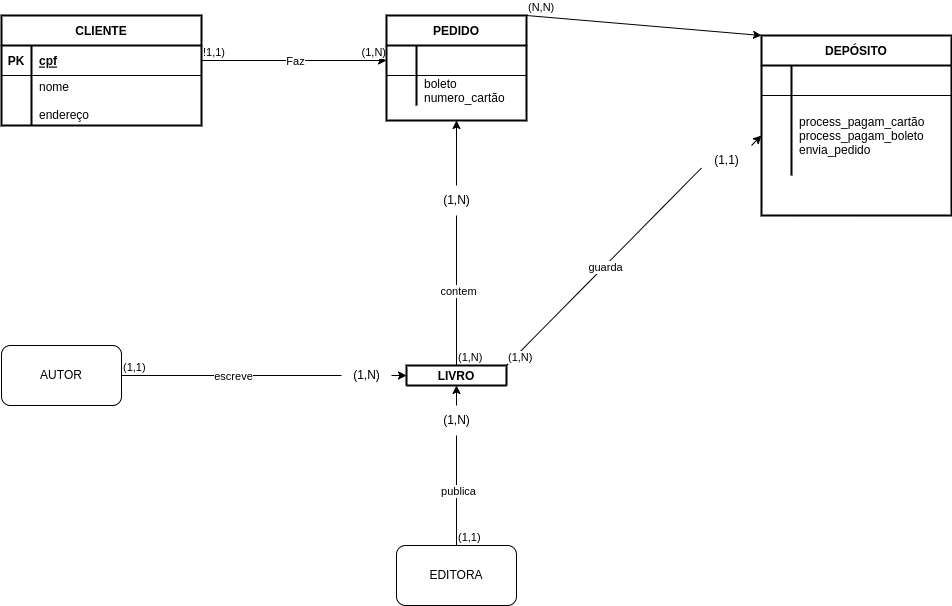

The diagram above was exported from draw.io. Its source (the exported page's mxGraphModel, read from the mxfile embedded in the PNG):
<mxGraphModel dx="764" dy="761" grid="1" gridSize="10" guides="1" tooltips="1" connect="1" arrows="1" fold="1" page="1" pageScale="1" pageWidth="850" pageHeight="1100" math="0" shadow="0" extFonts="Permanent Marker^https://fonts.googleapis.com/css?family=Permanent+Marker">
  <root>
    <mxCell id="0" />
    <mxCell id="1" parent="0" />
    <mxCell id="LWcOsDqIuUJao-6S2ubT-8" value="CLIENTE" style="shape=table;startSize=30;container=1;collapsible=1;childLayout=tableLayout;fixedRows=1;rowLines=0;fontStyle=1;align=center;resizeLast=1;strokeWidth=2;" parent="1" vertex="1">
      <mxGeometry x="200" y="1100" width="200" height="110" as="geometry">
        <mxRectangle x="335" y="1110" width="90" height="30" as="alternateBounds" />
      </mxGeometry>
    </mxCell>
    <mxCell id="LWcOsDqIuUJao-6S2ubT-9" value="" style="shape=partialRectangle;collapsible=0;dropTarget=0;pointerEvents=0;fillColor=none;points=[[0,0.5],[1,0.5]];portConstraint=eastwest;top=0;left=0;right=0;bottom=1;" parent="LWcOsDqIuUJao-6S2ubT-8" vertex="1">
      <mxGeometry y="30" width="200" height="30" as="geometry" />
    </mxCell>
    <mxCell id="LWcOsDqIuUJao-6S2ubT-10" value="PK" style="shape=partialRectangle;overflow=hidden;connectable=0;fillColor=none;top=0;left=0;bottom=0;right=0;fontStyle=1;" parent="LWcOsDqIuUJao-6S2ubT-9" vertex="1">
      <mxGeometry width="30" height="30" as="geometry">
        <mxRectangle width="30" height="30" as="alternateBounds" />
      </mxGeometry>
    </mxCell>
    <mxCell id="LWcOsDqIuUJao-6S2ubT-11" value="cpf" style="shape=partialRectangle;overflow=hidden;connectable=0;fillColor=none;top=0;left=0;bottom=0;right=0;align=left;spacingLeft=6;fontStyle=5;" parent="LWcOsDqIuUJao-6S2ubT-9" vertex="1">
      <mxGeometry x="30" width="170" height="30" as="geometry">
        <mxRectangle width="170" height="30" as="alternateBounds" />
      </mxGeometry>
    </mxCell>
    <mxCell id="LWcOsDqIuUJao-6S2ubT-12" value="" style="shape=partialRectangle;collapsible=0;dropTarget=0;pointerEvents=0;fillColor=none;points=[[0,0.5],[1,0.5]];portConstraint=eastwest;top=0;left=0;right=0;bottom=0;" parent="LWcOsDqIuUJao-6S2ubT-8" vertex="1">
      <mxGeometry y="60" width="200" height="50" as="geometry" />
    </mxCell>
    <mxCell id="LWcOsDqIuUJao-6S2ubT-13" value="" style="shape=partialRectangle;overflow=hidden;connectable=0;fillColor=none;top=0;left=0;bottom=0;right=0;" parent="LWcOsDqIuUJao-6S2ubT-12" vertex="1">
      <mxGeometry width="30" height="50" as="geometry">
        <mxRectangle width="30" height="50" as="alternateBounds" />
      </mxGeometry>
    </mxCell>
    <mxCell id="LWcOsDqIuUJao-6S2ubT-14" value="nome&#10;&#10;endereço" style="shape=partialRectangle;overflow=hidden;connectable=0;fillColor=none;top=0;left=0;bottom=0;right=0;align=left;spacingLeft=6;" parent="LWcOsDqIuUJao-6S2ubT-12" vertex="1">
      <mxGeometry x="30" width="170" height="50" as="geometry">
        <mxRectangle width="170" height="50" as="alternateBounds" />
      </mxGeometry>
    </mxCell>
    <mxCell id="zJOaB44fdJEcTuTBnsfp-26" value="" style="endArrow=classic;html=1;rounded=0;exitX=1;exitY=0.5;exitDx=0;exitDy=0;entryX=0;entryY=0.5;entryDx=0;entryDy=0;" parent="1" source="LWcOsDqIuUJao-6S2ubT-9" target="zJOaB44fdJEcTuTBnsfp-38" edge="1">
      <mxGeometry relative="1" as="geometry">
        <mxPoint x="310" y="1140" as="sourcePoint" />
        <mxPoint x="595" y="1180" as="targetPoint" />
      </mxGeometry>
    </mxCell>
    <mxCell id="zJOaB44fdJEcTuTBnsfp-27" value="Faz" style="edgeLabel;resizable=0;html=1;align=center;verticalAlign=middle;" parent="zJOaB44fdJEcTuTBnsfp-26" connectable="0" vertex="1">
      <mxGeometry relative="1" as="geometry" />
    </mxCell>
    <mxCell id="zJOaB44fdJEcTuTBnsfp-28" value="!1,1)" style="edgeLabel;resizable=0;html=1;align=left;verticalAlign=bottom;" parent="zJOaB44fdJEcTuTBnsfp-26" connectable="0" vertex="1">
      <mxGeometry x="-1" relative="1" as="geometry" />
    </mxCell>
    <mxCell id="zJOaB44fdJEcTuTBnsfp-29" value="(1,N)" style="edgeLabel;resizable=0;html=1;align=right;verticalAlign=bottom;" parent="zJOaB44fdJEcTuTBnsfp-26" connectable="0" vertex="1">
      <mxGeometry x="1" relative="1" as="geometry" />
    </mxCell>
    <mxCell id="zJOaB44fdJEcTuTBnsfp-37" value="PEDIDO" style="shape=table;startSize=30;container=1;collapsible=1;childLayout=tableLayout;fixedRows=1;rowLines=0;fontStyle=1;align=center;resizeLast=1;strokeWidth=2;" parent="1" vertex="1">
      <mxGeometry x="585" y="1100" width="140" height="105" as="geometry">
        <mxRectangle x="610" y="1110" width="90" height="30" as="alternateBounds" />
      </mxGeometry>
    </mxCell>
    <mxCell id="zJOaB44fdJEcTuTBnsfp-38" value="" style="shape=partialRectangle;collapsible=0;dropTarget=0;pointerEvents=0;fillColor=none;points=[[0,0.5],[1,0.5]];portConstraint=eastwest;top=0;left=0;right=0;bottom=1;" parent="zJOaB44fdJEcTuTBnsfp-37" vertex="1">
      <mxGeometry y="30" width="140" height="30" as="geometry" />
    </mxCell>
    <mxCell id="zJOaB44fdJEcTuTBnsfp-39" value="" style="shape=partialRectangle;overflow=hidden;connectable=0;fillColor=none;top=0;left=0;bottom=0;right=0;fontStyle=1;" parent="zJOaB44fdJEcTuTBnsfp-38" vertex="1">
      <mxGeometry width="30" height="30" as="geometry">
        <mxRectangle width="30" height="30" as="alternateBounds" />
      </mxGeometry>
    </mxCell>
    <mxCell id="zJOaB44fdJEcTuTBnsfp-40" value="" style="shape=partialRectangle;overflow=hidden;connectable=0;fillColor=none;top=0;left=0;bottom=0;right=0;align=left;spacingLeft=6;fontStyle=5;" parent="zJOaB44fdJEcTuTBnsfp-38" vertex="1">
      <mxGeometry x="30" width="110" height="30" as="geometry">
        <mxRectangle width="110" height="30" as="alternateBounds" />
      </mxGeometry>
    </mxCell>
    <mxCell id="zJOaB44fdJEcTuTBnsfp-41" value="" style="shape=partialRectangle;collapsible=0;dropTarget=0;pointerEvents=0;fillColor=none;points=[[0,0.5],[1,0.5]];portConstraint=eastwest;top=0;left=0;right=0;bottom=0;" parent="zJOaB44fdJEcTuTBnsfp-37" vertex="1">
      <mxGeometry y="60" width="140" height="30" as="geometry" />
    </mxCell>
    <mxCell id="zJOaB44fdJEcTuTBnsfp-42" value="" style="shape=partialRectangle;overflow=hidden;connectable=0;fillColor=none;top=0;left=0;bottom=0;right=0;" parent="zJOaB44fdJEcTuTBnsfp-41" vertex="1">
      <mxGeometry width="30" height="30" as="geometry">
        <mxRectangle width="30" height="30" as="alternateBounds" />
      </mxGeometry>
    </mxCell>
    <mxCell id="zJOaB44fdJEcTuTBnsfp-43" value="boleto&#10;numero_cartão" style="shape=partialRectangle;overflow=hidden;connectable=0;fillColor=none;top=0;left=0;bottom=0;right=0;align=left;spacingLeft=6;" parent="zJOaB44fdJEcTuTBnsfp-41" vertex="1">
      <mxGeometry x="30" width="110" height="30" as="geometry">
        <mxRectangle width="110" height="30" as="alternateBounds" />
      </mxGeometry>
    </mxCell>
    <mxCell id="zJOaB44fdJEcTuTBnsfp-44" value="DEPÓSITO" style="shape=table;startSize=30;container=1;collapsible=1;childLayout=tableLayout;fixedRows=1;rowLines=0;fontStyle=1;align=center;resizeLast=1;strokeWidth=2;" parent="1" vertex="1">
      <mxGeometry x="960" y="1120" width="190" height="180" as="geometry">
        <mxRectangle x="900" y="1160" width="100" height="30" as="alternateBounds" />
      </mxGeometry>
    </mxCell>
    <mxCell id="zJOaB44fdJEcTuTBnsfp-45" value="" style="shape=partialRectangle;collapsible=0;dropTarget=0;pointerEvents=0;fillColor=none;points=[[0,0.5],[1,0.5]];portConstraint=eastwest;top=0;left=0;right=0;bottom=1;" parent="zJOaB44fdJEcTuTBnsfp-44" vertex="1">
      <mxGeometry y="30" width="190" height="30" as="geometry" />
    </mxCell>
    <mxCell id="zJOaB44fdJEcTuTBnsfp-46" value="" style="shape=partialRectangle;overflow=hidden;connectable=0;fillColor=none;top=0;left=0;bottom=0;right=0;fontStyle=1;" parent="zJOaB44fdJEcTuTBnsfp-45" vertex="1">
      <mxGeometry width="30" height="30" as="geometry">
        <mxRectangle width="30" height="30" as="alternateBounds" />
      </mxGeometry>
    </mxCell>
    <mxCell id="zJOaB44fdJEcTuTBnsfp-47" value="" style="shape=partialRectangle;overflow=hidden;connectable=0;fillColor=none;top=0;left=0;bottom=0;right=0;align=left;spacingLeft=6;fontStyle=5;" parent="zJOaB44fdJEcTuTBnsfp-45" vertex="1">
      <mxGeometry x="30" width="160" height="30" as="geometry">
        <mxRectangle width="160" height="30" as="alternateBounds" />
      </mxGeometry>
    </mxCell>
    <mxCell id="zJOaB44fdJEcTuTBnsfp-48" value="" style="shape=partialRectangle;collapsible=0;dropTarget=0;pointerEvents=0;fillColor=none;points=[[0,0.5],[1,0.5]];portConstraint=eastwest;top=0;left=0;right=0;bottom=0;" parent="zJOaB44fdJEcTuTBnsfp-44" vertex="1">
      <mxGeometry y="60" width="190" height="80" as="geometry" />
    </mxCell>
    <mxCell id="zJOaB44fdJEcTuTBnsfp-49" value="" style="shape=partialRectangle;overflow=hidden;connectable=0;fillColor=none;top=0;left=0;bottom=0;right=0;" parent="zJOaB44fdJEcTuTBnsfp-48" vertex="1">
      <mxGeometry width="30" height="80" as="geometry">
        <mxRectangle width="30" height="80" as="alternateBounds" />
      </mxGeometry>
    </mxCell>
    <mxCell id="zJOaB44fdJEcTuTBnsfp-50" value="process_pagam_cartão&#10;process_pagam_boleto&#10;envia_pedido" style="shape=partialRectangle;overflow=hidden;connectable=0;fillColor=none;top=0;left=0;bottom=0;right=0;align=left;spacingLeft=6;" parent="zJOaB44fdJEcTuTBnsfp-48" vertex="1">
      <mxGeometry x="30" width="160" height="80" as="geometry">
        <mxRectangle width="160" height="80" as="alternateBounds" />
      </mxGeometry>
    </mxCell>
    <mxCell id="zJOaB44fdJEcTuTBnsfp-51" value="" style="endArrow=classic;html=1;rounded=0;exitX=1;exitY=0;exitDx=0;exitDy=0;entryX=0;entryY=0;entryDx=0;entryDy=0;" parent="1" source="zJOaB44fdJEcTuTBnsfp-37" target="zJOaB44fdJEcTuTBnsfp-44" edge="1">
      <mxGeometry relative="1" as="geometry">
        <mxPoint x="780" y="1205" as="sourcePoint" />
        <mxPoint x="1160" y="1165" as="targetPoint" />
      </mxGeometry>
    </mxCell>
    <mxCell id="zJOaB44fdJEcTuTBnsfp-53" value="(N,N)" style="edgeLabel;resizable=0;html=1;align=left;verticalAlign=bottom;" parent="zJOaB44fdJEcTuTBnsfp-51" connectable="0" vertex="1">
      <mxGeometry x="-1" relative="1" as="geometry" />
    </mxCell>
    <mxCell id="zJOaB44fdJEcTuTBnsfp-55" value="" style="endArrow=classic;html=1;rounded=0;entryX=0;entryY=0.5;entryDx=0;entryDy=0;exitX=1;exitY=0;exitDx=0;exitDy=0;startArrow=none;" parent="1" source="zJOaB44fdJEcTuTBnsfp-59" target="zJOaB44fdJEcTuTBnsfp-48" edge="1">
      <mxGeometry relative="1" as="geometry">
        <mxPoint x="770" y="1390" as="sourcePoint" />
        <mxPoint x="1000" y="1390" as="targetPoint" />
      </mxGeometry>
    </mxCell>
    <mxCell id="zJOaB44fdJEcTuTBnsfp-61" value="LIVRO" style="shape=table;startSize=20;container=1;collapsible=1;childLayout=tableLayout;fixedRows=1;rowLines=0;fontStyle=1;align=center;resizeLast=1;strokeWidth=2;rounded=1;" parent="1" vertex="1" collapsed="1">
      <mxGeometry x="605" y="1450" width="100" height="20" as="geometry">
        <mxRectangle x="605" y="1450" width="140" height="105" as="alternateBounds" />
      </mxGeometry>
    </mxCell>
    <mxCell id="zJOaB44fdJEcTuTBnsfp-62" value="" style="shape=partialRectangle;collapsible=0;dropTarget=0;pointerEvents=0;fillColor=none;points=[[0,0.5],[1,0.5]];portConstraint=eastwest;top=0;left=0;right=0;bottom=1;" parent="zJOaB44fdJEcTuTBnsfp-61" vertex="1">
      <mxGeometry y="20" width="140" height="30" as="geometry" />
    </mxCell>
    <mxCell id="zJOaB44fdJEcTuTBnsfp-63" value="" style="shape=partialRectangle;overflow=hidden;connectable=0;fillColor=none;top=0;left=0;bottom=0;right=0;fontStyle=1;" parent="zJOaB44fdJEcTuTBnsfp-62" vertex="1">
      <mxGeometry width="30" height="30" as="geometry">
        <mxRectangle width="30" height="30" as="alternateBounds" />
      </mxGeometry>
    </mxCell>
    <mxCell id="zJOaB44fdJEcTuTBnsfp-64" value="" style="shape=partialRectangle;overflow=hidden;connectable=0;fillColor=none;top=0;left=0;bottom=0;right=0;align=left;spacingLeft=6;fontStyle=5;" parent="zJOaB44fdJEcTuTBnsfp-62" vertex="1">
      <mxGeometry x="30" width="110" height="30" as="geometry">
        <mxRectangle width="110" height="30" as="alternateBounds" />
      </mxGeometry>
    </mxCell>
    <mxCell id="zJOaB44fdJEcTuTBnsfp-65" value="" style="shape=partialRectangle;collapsible=0;dropTarget=0;pointerEvents=0;fillColor=none;points=[[0,0.5],[1,0.5]];portConstraint=eastwest;top=0;left=0;right=0;bottom=0;" parent="zJOaB44fdJEcTuTBnsfp-61" vertex="1">
      <mxGeometry y="50" width="140" height="30" as="geometry" />
    </mxCell>
    <mxCell id="zJOaB44fdJEcTuTBnsfp-66" value="" style="shape=partialRectangle;overflow=hidden;connectable=0;fillColor=none;top=0;left=0;bottom=0;right=0;" parent="zJOaB44fdJEcTuTBnsfp-65" vertex="1">
      <mxGeometry width="30" height="30" as="geometry">
        <mxRectangle width="30" height="30" as="alternateBounds" />
      </mxGeometry>
    </mxCell>
    <mxCell id="zJOaB44fdJEcTuTBnsfp-67" value="" style="shape=partialRectangle;overflow=hidden;connectable=0;fillColor=none;top=0;left=0;bottom=0;right=0;align=left;spacingLeft=6;" parent="zJOaB44fdJEcTuTBnsfp-65" vertex="1">
      <mxGeometry x="30" width="110" height="30" as="geometry">
        <mxRectangle width="110" height="30" as="alternateBounds" />
      </mxGeometry>
    </mxCell>
    <mxCell id="zJOaB44fdJEcTuTBnsfp-68" value="" style="endArrow=classic;html=1;rounded=0;entryX=0.5;entryY=1;entryDx=0;entryDy=0;exitX=0.5;exitY=0;exitDx=0;exitDy=0;startArrow=none;" parent="1" source="zJOaB44fdJEcTuTBnsfp-71" target="zJOaB44fdJEcTuTBnsfp-37" edge="1">
      <mxGeometry relative="1" as="geometry">
        <mxPoint x="570" y="1447.5" as="sourcePoint" />
        <mxPoint x="870" y="1190" as="targetPoint" />
      </mxGeometry>
    </mxCell>
    <mxCell id="zJOaB44fdJEcTuTBnsfp-72" value="" style="endArrow=classic;html=1;rounded=0;entryX=0.5;entryY=1;entryDx=0;entryDy=0;exitX=0.5;exitY=0;exitDx=0;exitDy=0;startArrow=none;" parent="1" source="zJOaB44fdJEcTuTBnsfp-75" target="zJOaB44fdJEcTuTBnsfp-61" edge="1">
      <mxGeometry relative="1" as="geometry">
        <mxPoint x="640" y="1700" as="sourcePoint" />
        <mxPoint x="645" y="1510" as="targetPoint" />
      </mxGeometry>
    </mxCell>
    <mxCell id="zJOaB44fdJEcTuTBnsfp-76" value="EDITORA" style="rounded=1;whiteSpace=wrap;html=1;" parent="1" vertex="1">
      <mxGeometry x="595" y="1630" width="120" height="60" as="geometry" />
    </mxCell>
    <mxCell id="zJOaB44fdJEcTuTBnsfp-77" value="" style="endArrow=classic;html=1;rounded=0;entryX=0;entryY=0.5;entryDx=0;entryDy=0;exitX=1;exitY=0.5;exitDx=0;exitDy=0;startArrow=none;" parent="1" source="zJOaB44fdJEcTuTBnsfp-81" target="zJOaB44fdJEcTuTBnsfp-61" edge="1">
      <mxGeometry relative="1" as="geometry">
        <mxPoint x="330" y="1510" as="sourcePoint" />
        <mxPoint x="445" y="1490" as="targetPoint" />
      </mxGeometry>
    </mxCell>
    <mxCell id="zJOaB44fdJEcTuTBnsfp-80" value="AUTOR" style="rounded=1;whiteSpace=wrap;html=1;" parent="1" vertex="1">
      <mxGeometry x="200" y="1430" width="120" height="60" as="geometry" />
    </mxCell>
    <mxCell id="zJOaB44fdJEcTuTBnsfp-71" value="(1,N)" style="text;html=1;align=center;verticalAlign=middle;resizable=0;points=[];autosize=1;strokeColor=none;fillColor=none;" parent="1" vertex="1">
      <mxGeometry x="630" y="1270" width="50" height="30" as="geometry" />
    </mxCell>
    <mxCell id="zJOaB44fdJEcTuTBnsfp-82" value="" style="endArrow=none;html=1;rounded=0;entryX=0.5;entryY=1;entryDx=0;entryDy=0;exitX=0.5;exitY=0;exitDx=0;exitDy=0;" parent="1" source="zJOaB44fdJEcTuTBnsfp-61" target="zJOaB44fdJEcTuTBnsfp-71" edge="1">
      <mxGeometry relative="1" as="geometry">
        <mxPoint x="649.9999999999998" y="1480" as="sourcePoint" />
        <mxPoint x="654.9999999999998" y="1140" as="targetPoint" />
      </mxGeometry>
    </mxCell>
    <mxCell id="zJOaB44fdJEcTuTBnsfp-83" value="contem" style="edgeLabel;resizable=0;html=1;align=center;verticalAlign=middle;" parent="zJOaB44fdJEcTuTBnsfp-82" connectable="0" vertex="1">
      <mxGeometry relative="1" as="geometry">
        <mxPoint x="1" as="offset" />
      </mxGeometry>
    </mxCell>
    <mxCell id="zJOaB44fdJEcTuTBnsfp-84" value="(1,N)" style="edgeLabel;resizable=0;html=1;align=left;verticalAlign=bottom;" parent="zJOaB44fdJEcTuTBnsfp-82" connectable="0" vertex="1">
      <mxGeometry x="-1" relative="1" as="geometry" />
    </mxCell>
    <mxCell id="zJOaB44fdJEcTuTBnsfp-59" value="(1,1)" style="text;html=1;align=center;verticalAlign=middle;resizable=0;points=[];autosize=1;strokeColor=none;fillColor=none;" parent="1" vertex="1">
      <mxGeometry x="900" y="1230" width="50" height="30" as="geometry" />
    </mxCell>
    <mxCell id="zJOaB44fdJEcTuTBnsfp-85" value="" style="endArrow=none;html=1;rounded=0;entryX=0;entryY=0.75;entryDx=0;entryDy=0;exitX=1;exitY=0;exitDx=0;exitDy=0;" parent="1" source="zJOaB44fdJEcTuTBnsfp-61" target="zJOaB44fdJEcTuTBnsfp-59" edge="1">
      <mxGeometry relative="1" as="geometry">
        <mxPoint x="699.9999999999998" y="1480" as="sourcePoint" />
        <mxPoint x="1040" y="1222.5" as="targetPoint" />
      </mxGeometry>
    </mxCell>
    <mxCell id="zJOaB44fdJEcTuTBnsfp-86" value="guarda" style="edgeLabel;resizable=0;html=1;align=center;verticalAlign=middle;" parent="zJOaB44fdJEcTuTBnsfp-85" connectable="0" vertex="1">
      <mxGeometry relative="1" as="geometry">
        <mxPoint x="1" as="offset" />
      </mxGeometry>
    </mxCell>
    <mxCell id="zJOaB44fdJEcTuTBnsfp-87" value="(1,N)" style="edgeLabel;resizable=0;html=1;align=left;verticalAlign=bottom;" parent="zJOaB44fdJEcTuTBnsfp-85" connectable="0" vertex="1">
      <mxGeometry x="-1" relative="1" as="geometry" />
    </mxCell>
    <mxCell id="zJOaB44fdJEcTuTBnsfp-75" value="(1,N)" style="text;html=1;align=center;verticalAlign=middle;resizable=0;points=[];autosize=1;strokeColor=none;fillColor=none;" parent="1" vertex="1">
      <mxGeometry x="630" y="1490" width="50" height="30" as="geometry" />
    </mxCell>
    <mxCell id="zJOaB44fdJEcTuTBnsfp-88" value="" style="endArrow=none;html=1;rounded=0;entryX=0.5;entryY=1;entryDx=0;entryDy=0;exitX=0.5;exitY=0;exitDx=0;exitDy=0;" parent="1" source="zJOaB44fdJEcTuTBnsfp-76" target="zJOaB44fdJEcTuTBnsfp-75" edge="1">
      <mxGeometry relative="1" as="geometry">
        <mxPoint x="649.9999999999998" y="1780" as="sourcePoint" />
        <mxPoint x="649.9999999999998" y="1530" as="targetPoint" />
      </mxGeometry>
    </mxCell>
    <mxCell id="zJOaB44fdJEcTuTBnsfp-89" value="publica" style="edgeLabel;resizable=0;html=1;align=center;verticalAlign=middle;" parent="zJOaB44fdJEcTuTBnsfp-88" connectable="0" vertex="1">
      <mxGeometry relative="1" as="geometry">
        <mxPoint x="1" as="offset" />
      </mxGeometry>
    </mxCell>
    <mxCell id="zJOaB44fdJEcTuTBnsfp-90" value="(1,1)" style="edgeLabel;resizable=0;html=1;align=left;verticalAlign=bottom;" parent="zJOaB44fdJEcTuTBnsfp-88" connectable="0" vertex="1">
      <mxGeometry x="-1" relative="1" as="geometry" />
    </mxCell>
    <mxCell id="zJOaB44fdJEcTuTBnsfp-81" value="(1,N)" style="text;html=1;align=center;verticalAlign=middle;resizable=0;points=[];autosize=1;strokeColor=none;fillColor=none;" parent="1" vertex="1">
      <mxGeometry x="540" y="1445" width="50" height="30" as="geometry" />
    </mxCell>
    <mxCell id="zJOaB44fdJEcTuTBnsfp-91" value="" style="endArrow=none;html=1;rounded=0;entryX=0;entryY=0.5;entryDx=0;entryDy=0;exitX=1;exitY=0.5;exitDx=0;exitDy=0;" parent="1" source="zJOaB44fdJEcTuTBnsfp-80" target="zJOaB44fdJEcTuTBnsfp-81" edge="1">
      <mxGeometry relative="1" as="geometry">
        <mxPoint x="424.9999999999998" y="1320" as="sourcePoint" />
        <mxPoint x="594.9999999999998" y="1315" as="targetPoint" />
      </mxGeometry>
    </mxCell>
    <mxCell id="zJOaB44fdJEcTuTBnsfp-92" value="escreve" style="edgeLabel;resizable=0;html=1;align=center;verticalAlign=middle;" parent="zJOaB44fdJEcTuTBnsfp-91" connectable="0" vertex="1">
      <mxGeometry relative="1" as="geometry">
        <mxPoint x="1" as="offset" />
      </mxGeometry>
    </mxCell>
    <mxCell id="zJOaB44fdJEcTuTBnsfp-93" value="(1,1)" style="edgeLabel;resizable=0;html=1;align=left;verticalAlign=bottom;" parent="zJOaB44fdJEcTuTBnsfp-91" connectable="0" vertex="1">
      <mxGeometry x="-1" relative="1" as="geometry" />
    </mxCell>
  </root>
</mxGraphModel>